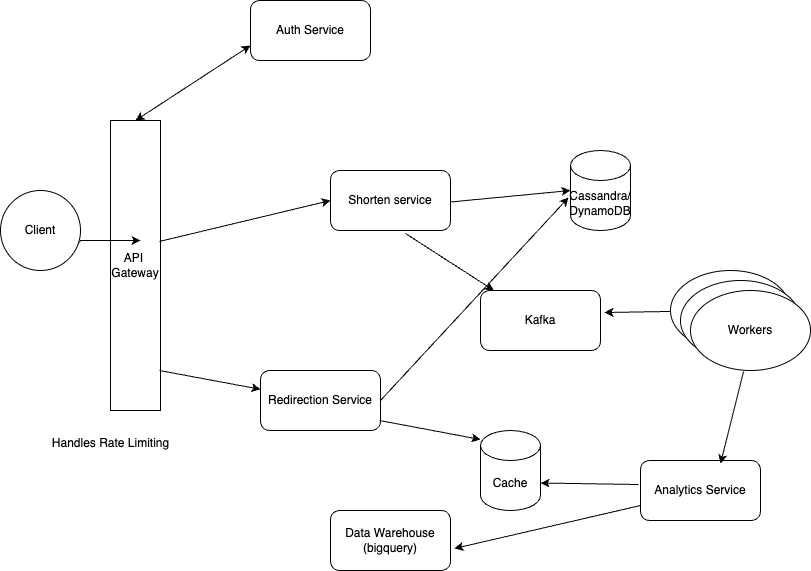

The diagram above was exported from draw.io. Its source (the exported page's mxGraphModel, read from the mxfile embedded in the PNG):
<mxGraphModel dx="1026" dy="577" grid="1" gridSize="10" guides="1" tooltips="1" connect="1" arrows="1" fold="1" page="1" pageScale="1" pageWidth="850" pageHeight="1100" math="0" shadow="0">
  <root>
    <mxCell id="0" />
    <mxCell id="1" parent="0" />
    <mxCell id="L7Hu5uSXI2TVTo1LVQWf-1" value="API&amp;nbsp;&lt;div&gt;Gateway&lt;/div&gt;" style="rounded=0;whiteSpace=wrap;html=1;" vertex="1" parent="1">
      <mxGeometry x="110" y="160" width="50" height="290" as="geometry" />
    </mxCell>
    <mxCell id="L7Hu5uSXI2TVTo1LVQWf-2" value="Client" style="ellipse;whiteSpace=wrap;html=1;aspect=fixed;" vertex="1" parent="1">
      <mxGeometry y="230" width="80" height="80" as="geometry" />
    </mxCell>
    <mxCell id="L7Hu5uSXI2TVTo1LVQWf-3" value="" style="endArrow=classic;html=1;rounded=0;exitX=0.975;exitY=0.663;exitDx=0;exitDy=0;exitPerimeter=0;" edge="1" parent="1" source="L7Hu5uSXI2TVTo1LVQWf-2">
      <mxGeometry width="50" height="50" relative="1" as="geometry">
        <mxPoint x="350" y="280" as="sourcePoint" />
        <mxPoint x="140" y="280" as="targetPoint" />
        <Array as="points">
          <mxPoint x="80" y="280" />
        </Array>
      </mxGeometry>
    </mxCell>
    <mxCell id="L7Hu5uSXI2TVTo1LVQWf-4" value="Auth Service" style="rounded=1;whiteSpace=wrap;html=1;" vertex="1" parent="1">
      <mxGeometry x="250" y="40" width="120" height="60" as="geometry" />
    </mxCell>
    <mxCell id="L7Hu5uSXI2TVTo1LVQWf-5" value="Redirection Service" style="rounded=1;whiteSpace=wrap;html=1;" vertex="1" parent="1">
      <mxGeometry x="260" y="410" width="120" height="60" as="geometry" />
    </mxCell>
    <mxCell id="L7Hu5uSXI2TVTo1LVQWf-6" value="Shorten service" style="rounded=1;whiteSpace=wrap;html=1;" vertex="1" parent="1">
      <mxGeometry x="330" y="210" width="120" height="60" as="geometry" />
    </mxCell>
    <mxCell id="L7Hu5uSXI2TVTo1LVQWf-11" value="" style="endArrow=classic;html=1;rounded=0;exitX=0.98;exitY=0.417;exitDx=0;exitDy=0;exitPerimeter=0;entryX=0;entryY=0.5;entryDx=0;entryDy=0;" edge="1" parent="1" source="L7Hu5uSXI2TVTo1LVQWf-1" target="L7Hu5uSXI2TVTo1LVQWf-6">
      <mxGeometry width="50" height="50" relative="1" as="geometry">
        <mxPoint x="168" y="282" as="sourcePoint" />
        <mxPoint x="250" y="198" as="targetPoint" />
      </mxGeometry>
    </mxCell>
    <mxCell id="L7Hu5uSXI2TVTo1LVQWf-12" value="" style="endArrow=classic;html=1;rounded=0;exitX=0.98;exitY=0.417;exitDx=0;exitDy=0;exitPerimeter=0;" edge="1" parent="1" target="L7Hu5uSXI2TVTo1LVQWf-5">
      <mxGeometry width="50" height="50" relative="1" as="geometry">
        <mxPoint x="159" y="410" as="sourcePoint" />
        <mxPoint x="330" y="369" as="targetPoint" />
      </mxGeometry>
    </mxCell>
    <mxCell id="L7Hu5uSXI2TVTo1LVQWf-13" value="Cache" style="shape=cylinder3;whiteSpace=wrap;html=1;boundedLbl=1;backgroundOutline=1;size=15;" vertex="1" parent="1">
      <mxGeometry x="480" y="470" width="60" height="80" as="geometry" />
    </mxCell>
    <mxCell id="L7Hu5uSXI2TVTo1LVQWf-14" value="Cassandra/&lt;div&gt;DynamoDB&lt;/div&gt;" style="shape=cylinder3;whiteSpace=wrap;html=1;boundedLbl=1;backgroundOutline=1;size=15;" vertex="1" parent="1">
      <mxGeometry x="570" y="190" width="60" height="80" as="geometry" />
    </mxCell>
    <mxCell id="L7Hu5uSXI2TVTo1LVQWf-16" value="" style="endArrow=classic;html=1;rounded=0;exitX=0.625;exitY=1.05;exitDx=0;exitDy=0;exitPerimeter=0;" edge="1" parent="1" source="L7Hu5uSXI2TVTo1LVQWf-6" target="L7Hu5uSXI2TVTo1LVQWf-17">
      <mxGeometry width="50" height="50" relative="1" as="geometry">
        <mxPoint x="400" y="330" as="sourcePoint" />
        <mxPoint x="450" y="280" as="targetPoint" />
      </mxGeometry>
    </mxCell>
    <mxCell id="L7Hu5uSXI2TVTo1LVQWf-17" value="Kafka" style="rounded=1;whiteSpace=wrap;html=1;" vertex="1" parent="1">
      <mxGeometry x="480" y="330" width="120" height="60" as="geometry" />
    </mxCell>
    <mxCell id="L7Hu5uSXI2TVTo1LVQWf-18" value="" style="ellipse;whiteSpace=wrap;html=1;" vertex="1" parent="1">
      <mxGeometry x="670" y="310" width="120" height="80" as="geometry" />
    </mxCell>
    <mxCell id="L7Hu5uSXI2TVTo1LVQWf-19" value="" style="ellipse;whiteSpace=wrap;html=1;" vertex="1" parent="1">
      <mxGeometry x="680" y="320" width="120" height="80" as="geometry" />
    </mxCell>
    <mxCell id="L7Hu5uSXI2TVTo1LVQWf-20" value="Workers" style="ellipse;whiteSpace=wrap;html=1;" vertex="1" parent="1">
      <mxGeometry x="690" y="330" width="120" height="80" as="geometry" />
    </mxCell>
    <mxCell id="L7Hu5uSXI2TVTo1LVQWf-21" value="" style="endArrow=classic;html=1;rounded=0;entryX=1.033;entryY=0.367;entryDx=0;entryDy=0;entryPerimeter=0;" edge="1" parent="1" source="L7Hu5uSXI2TVTo1LVQWf-18" target="L7Hu5uSXI2TVTo1LVQWf-17">
      <mxGeometry width="50" height="50" relative="1" as="geometry">
        <mxPoint x="620" y="375" as="sourcePoint" />
        <mxPoint x="670" y="325" as="targetPoint" />
      </mxGeometry>
    </mxCell>
    <mxCell id="L7Hu5uSXI2TVTo1LVQWf-22" value="" style="endArrow=classic;html=1;rounded=0;exitX=0.625;exitY=1.05;exitDx=0;exitDy=0;exitPerimeter=0;entryX=0;entryY=0.5;entryDx=0;entryDy=0;entryPerimeter=0;" edge="1" parent="1" target="L7Hu5uSXI2TVTo1LVQWf-14">
      <mxGeometry width="50" height="50" relative="1" as="geometry">
        <mxPoint x="450" y="241.5" as="sourcePoint" />
        <mxPoint x="538" y="298.5" as="targetPoint" />
      </mxGeometry>
    </mxCell>
    <mxCell id="L7Hu5uSXI2TVTo1LVQWf-25" value="Analytics Service" style="rounded=1;whiteSpace=wrap;html=1;" vertex="1" parent="1">
      <mxGeometry x="640" y="500" width="120" height="60" as="geometry" />
    </mxCell>
    <mxCell id="L7Hu5uSXI2TVTo1LVQWf-26" value="" style="endArrow=classic;html=1;rounded=0;exitX=0.442;exitY=1.013;exitDx=0;exitDy=0;exitPerimeter=0;entryX=0.667;entryY=0.05;entryDx=0;entryDy=0;entryPerimeter=0;" edge="1" parent="1" source="L7Hu5uSXI2TVTo1LVQWf-20" target="L7Hu5uSXI2TVTo1LVQWf-25">
      <mxGeometry width="50" height="50" relative="1" as="geometry">
        <mxPoint x="570" y="390" as="sourcePoint" />
        <mxPoint x="658" y="447" as="targetPoint" />
      </mxGeometry>
    </mxCell>
    <mxCell id="L7Hu5uSXI2TVTo1LVQWf-27" value="" style="endArrow=classic;html=1;rounded=0;exitX=0.98;exitY=0.417;exitDx=0;exitDy=0;exitPerimeter=0;" edge="1" parent="1">
      <mxGeometry width="50" height="50" relative="1" as="geometry">
        <mxPoint x="379" y="460" as="sourcePoint" />
        <mxPoint x="480" y="479" as="targetPoint" />
      </mxGeometry>
    </mxCell>
    <mxCell id="L7Hu5uSXI2TVTo1LVQWf-29" value="" style="endArrow=classic;html=1;rounded=0;exitX=-0.017;exitY=0.4;exitDx=0;exitDy=0;exitPerimeter=0;entryX=1;entryY=0;entryDx=0;entryDy=52.5;entryPerimeter=0;" edge="1" parent="1" source="L7Hu5uSXI2TVTo1LVQWf-25" target="L7Hu5uSXI2TVTo1LVQWf-13">
      <mxGeometry width="50" height="50" relative="1" as="geometry">
        <mxPoint x="540" y="510" as="sourcePoint" />
        <mxPoint x="590" y="460" as="targetPoint" />
      </mxGeometry>
    </mxCell>
    <mxCell id="L7Hu5uSXI2TVTo1LVQWf-30" value="Data Warehouse (bigquery)" style="rounded=1;whiteSpace=wrap;html=1;" vertex="1" parent="1">
      <mxGeometry x="330" y="550" width="120" height="60" as="geometry" />
    </mxCell>
    <mxCell id="L7Hu5uSXI2TVTo1LVQWf-31" value="" style="endArrow=classic;html=1;rounded=0;entryX=1.033;entryY=0.633;entryDx=0;entryDy=0;entryPerimeter=0;exitX=0;exitY=0.75;exitDx=0;exitDy=0;" edge="1" parent="1" source="L7Hu5uSXI2TVTo1LVQWf-25" target="L7Hu5uSXI2TVTo1LVQWf-30">
      <mxGeometry width="50" height="50" relative="1" as="geometry">
        <mxPoint x="400" y="340" as="sourcePoint" />
        <mxPoint x="450" y="290" as="targetPoint" />
      </mxGeometry>
    </mxCell>
    <mxCell id="L7Hu5uSXI2TVTo1LVQWf-32" value="" style="endArrow=classic;startArrow=classic;html=1;rounded=0;entryX=0;entryY=0.75;entryDx=0;entryDy=0;exitX=0.5;exitY=0;exitDx=0;exitDy=0;" edge="1" parent="1" source="L7Hu5uSXI2TVTo1LVQWf-1" target="L7Hu5uSXI2TVTo1LVQWf-4">
      <mxGeometry width="50" height="50" relative="1" as="geometry">
        <mxPoint x="400" y="340" as="sourcePoint" />
        <mxPoint x="450" y="290" as="targetPoint" />
      </mxGeometry>
    </mxCell>
    <mxCell id="L7Hu5uSXI2TVTo1LVQWf-33" value="Handles Rate Limiting" style="text;html=1;align=center;verticalAlign=middle;resizable=0;points=[];autosize=1;strokeColor=none;fillColor=none;" vertex="1" parent="1">
      <mxGeometry x="40" y="468" width="140" height="30" as="geometry" />
    </mxCell>
    <mxCell id="L7Hu5uSXI2TVTo1LVQWf-36" value="" style="endArrow=classic;html=1;rounded=0;entryX=-0.033;entryY=0.588;entryDx=0;entryDy=0;exitX=1;exitY=0.5;exitDx=0;exitDy=0;entryPerimeter=0;" edge="1" parent="1" source="L7Hu5uSXI2TVTo1LVQWf-5" target="L7Hu5uSXI2TVTo1LVQWf-14">
      <mxGeometry width="50" height="50" relative="1" as="geometry">
        <mxPoint x="400" y="340" as="sourcePoint" />
        <mxPoint x="450" y="290" as="targetPoint" />
      </mxGeometry>
    </mxCell>
  </root>
</mxGraphModel>